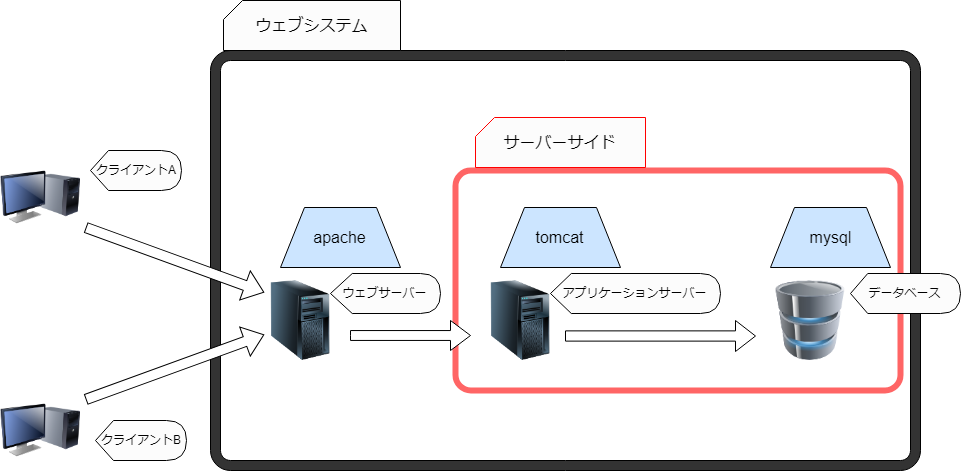

The diagram above was exported from draw.io. Its source (the exported page's mxGraphModel, read from the mxfile embedded in the PNG):
<mxGraphModel dx="1021" dy="512" grid="1" gridSize="10" guides="1" tooltips="1" connect="1" arrows="1" fold="1" page="1" pageScale="1" pageWidth="827" pageHeight="1169" math="0" shadow="0">
  <root>
    <mxCell id="0" />
    <mxCell id="1" parent="0" />
    <mxCell id="HcsCb_ZWKXxSOZDqodik-6" value="" style="verticalLabelPosition=bottom;verticalAlign=top;html=1;shape=mxgraph.basic.rounded_frame;dx=10;fillColor=#333333;" vertex="1" parent="1">
      <mxGeometry x="240" y="60" width="710" height="420" as="geometry" />
    </mxCell>
    <mxCell id="HcsCb_ZWKXxSOZDqodik-10" value="" style="rounded=1;whiteSpace=wrap;html=1;shadow=0;strokeWidth=6;fillColor=none;gradientColor=none;perimeterSpacing=0;opacity=60;strokeColor=#FF0000;arcSize=7;" vertex="1" parent="1">
      <mxGeometry x="485" y="180" width="445" height="220" as="geometry" />
    </mxCell>
    <mxCell id="HcsCb_ZWKXxSOZDqodik-1" value="" style="image;html=1;labelBackgroundColor=#ffffff;image=img/lib/clip_art/computers/Monitor_Tower_128x128.png" vertex="1" parent="1">
      <mxGeometry x="30" y="167" width="80" height="80" as="geometry" />
    </mxCell>
    <mxCell id="HcsCb_ZWKXxSOZDqodik-2" value="" style="image;html=1;labelBackgroundColor=#ffffff;image=img/lib/clip_art/computers/Server_Tower_128x128.png" vertex="1" parent="1">
      <mxGeometry x="290" y="290" width="80" height="80" as="geometry" />
    </mxCell>
    <mxCell id="HcsCb_ZWKXxSOZDqodik-3" value="" style="image;html=1;labelBackgroundColor=#ffffff;image=img/lib/clip_art/computers/Server_Tower_128x128.png" vertex="1" parent="1">
      <mxGeometry x="510" y="290" width="80" height="80" as="geometry" />
    </mxCell>
    <mxCell id="HcsCb_ZWKXxSOZDqodik-4" value="" style="html=1;shadow=0;dashed=0;align=center;verticalAlign=middle;shape=mxgraph.arrows2.arrow;dy=0.67;dx=20;notch=0;rotation=20;" vertex="1" parent="1">
      <mxGeometry x="110" y="254" width="189" height="31" as="geometry" />
    </mxCell>
    <mxCell id="HcsCb_ZWKXxSOZDqodik-5" value="" style="html=1;shadow=0;dashed=0;align=center;verticalAlign=middle;shape=mxgraph.arrows2.arrow;dy=0.67;dx=20;notch=0;" vertex="1" parent="1">
      <mxGeometry x="380" y="330" width="120" height="30" as="geometry" />
    </mxCell>
    <mxCell id="HcsCb_ZWKXxSOZDqodik-11" value="" style="image;html=1;labelBackgroundColor=#ffffff;image=img/lib/clip_art/computers/Database_128x128.png;shadow=0;strokeColor=#FF0000;strokeWidth=6;fillColor=none;gradientColor=none;" vertex="1" parent="1">
      <mxGeometry x="800" y="290" width="80" height="80" as="geometry" />
    </mxCell>
    <mxCell id="HcsCb_ZWKXxSOZDqodik-12" value="" style="html=1;shadow=0;dashed=0;align=center;verticalAlign=middle;shape=mxgraph.arrows2.arrow;dy=0.67;dx=20;notch=0;" vertex="1" parent="1">
      <mxGeometry x="595" y="330" width="190" height="31" as="geometry" />
    </mxCell>
    <mxCell id="HcsCb_ZWKXxSOZDqodik-15" value="クライアントA" style="shape=display;whiteSpace=wrap;html=1;shadow=0;strokeColor=#000000;strokeWidth=1;fillColor=#FCFCFC;gradientColor=none;size=0.1978021978021978;rotation=0;" vertex="1" parent="1">
      <mxGeometry x="120" y="160" width="91" height="40" as="geometry" />
    </mxCell>
    <mxCell id="HcsCb_ZWKXxSOZDqodik-16" value="ウェブサーバー" style="shape=display;whiteSpace=wrap;html=1;shadow=0;strokeColor=#000000;strokeWidth=1;fillColor=#FCFCFC;gradientColor=none;size=0.1978021978021978;rotation=0;" vertex="1" parent="1">
      <mxGeometry x="360" y="283" width="110" height="40" as="geometry" />
    </mxCell>
    <mxCell id="HcsCb_ZWKXxSOZDqodik-17" value="アプリケーションサーバー" style="shape=display;whiteSpace=wrap;html=1;shadow=0;strokeColor=#000000;strokeWidth=1;fillColor=#FCFCFC;gradientColor=none;size=0.12242647058823479;rotation=0;" vertex="1" parent="1">
      <mxGeometry x="580" y="283" width="170" height="40" as="geometry" />
    </mxCell>
    <mxCell id="HcsCb_ZWKXxSOZDqodik-21" value="データベース" style="shape=display;whiteSpace=wrap;html=1;shadow=0;strokeColor=#000000;strokeWidth=1;fillColor=#FCFCFC;gradientColor=none;size=0.15668449197860976;rotation=0;" vertex="1" parent="1">
      <mxGeometry x="880" y="283" width="110" height="40" as="geometry" />
    </mxCell>
    <mxCell id="HcsCb_ZWKXxSOZDqodik-25" value="&lt;font style=&quot;font-size: 16px&quot;&gt;ウェブシステム&lt;/font&gt;" style="shape=card;whiteSpace=wrap;html=1;shadow=0;strokeColor=#000000;strokeWidth=1;fillColor=#FCFCFC;gradientColor=none;size=19;" vertex="1" parent="1">
      <mxGeometry x="253" y="10" width="177" height="50" as="geometry" />
    </mxCell>
    <mxCell id="HcsCb_ZWKXxSOZDqodik-26" value="サーバーサイド" style="shape=card;whiteSpace=wrap;html=1;shadow=0;strokeColor=#FF0000;strokeWidth=1;fillColor=#FCFCFC;gradientColor=none;size=19;fontSize=16;" vertex="1" parent="1">
      <mxGeometry x="505" y="127" width="170" height="50" as="geometry" />
    </mxCell>
    <mxCell id="HcsCb_ZWKXxSOZDqodik-27" value="" style="image;html=1;labelBackgroundColor=#ffffff;image=img/lib/clip_art/computers/Monitor_Tower_128x128.png" vertex="1" parent="1">
      <mxGeometry x="30" y="400" width="80" height="80" as="geometry" />
    </mxCell>
    <mxCell id="HcsCb_ZWKXxSOZDqodik-28" value="" style="html=1;shadow=0;dashed=0;align=center;verticalAlign=middle;shape=mxgraph.arrows2.arrow;dy=0.67;dx=20;notch=0;rotation=-20;" vertex="1" parent="1">
      <mxGeometry x="110" y="361" width="189" height="31" as="geometry" />
    </mxCell>
    <mxCell id="HcsCb_ZWKXxSOZDqodik-29" value="クライアントB" style="shape=display;whiteSpace=wrap;html=1;shadow=0;strokeColor=#000000;strokeWidth=1;fillColor=#FCFCFC;gradientColor=none;size=0.1978021978021978;rotation=0;" vertex="1" parent="1">
      <mxGeometry x="125" y="430" width="91" height="40" as="geometry" />
    </mxCell>
    <mxCell id="HcsCb_ZWKXxSOZDqodik-32" value="apache" style="shape=trapezoid;perimeter=trapezoidPerimeter;whiteSpace=wrap;html=1;shadow=0;strokeColor=#000000;strokeWidth=1;fillColor=#CCE5FF;gradientColor=none;fontSize=16;" vertex="1" parent="1">
      <mxGeometry x="310" y="217" width="120" height="60" as="geometry" />
    </mxCell>
    <mxCell id="HcsCb_ZWKXxSOZDqodik-33" value="tomcat" style="shape=trapezoid;perimeter=trapezoidPerimeter;whiteSpace=wrap;html=1;shadow=0;strokeColor=#000000;strokeWidth=1;fillColor=#CCE5FF;gradientColor=none;fontSize=16;" vertex="1" parent="1">
      <mxGeometry x="530" y="217" width="120" height="60" as="geometry" />
    </mxCell>
    <mxCell id="HcsCb_ZWKXxSOZDqodik-34" value="mysql" style="shape=trapezoid;perimeter=trapezoidPerimeter;whiteSpace=wrap;html=1;shadow=0;strokeColor=#000000;strokeWidth=1;fillColor=#CCE5FF;gradientColor=none;fontSize=16;" vertex="1" parent="1">
      <mxGeometry x="800" y="217" width="120" height="60" as="geometry" />
    </mxCell>
  </root>
</mxGraphModel>